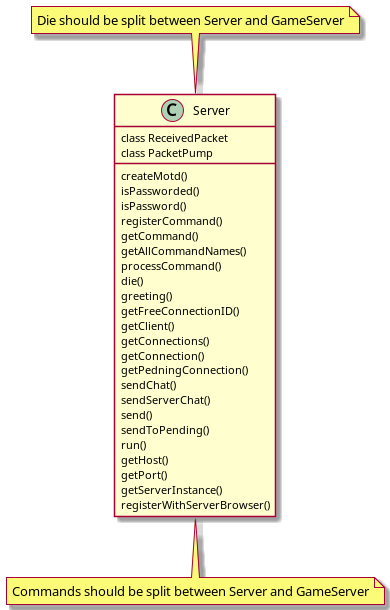

The diagram above was rendered by PlantUML. Its source (embedded in the PNG):
@startuml
'https://plantuml.com/class-diagram

note "Commands should be split between Server and GameServer" as N1
note "Die should be split between Server and GameServer" as N2
Server .. N1
N2 .. Server
class Server {
class ReceivedPacket
class PacketPump
createMotd()
isPassworded()
isPassword()
registerCommand()
getCommand()
getAllCommandNames()
processCommand()
die()
greeting()
getFreeConnectionID()
getClient()
getConnections()
getConnection()
getPedningConnection()
sendChat()
sendServerChat()
send()
sendToPending()
run()
getHost()
getPort()
getServerInstance()
registerWithServerBrowser()
}

@enduml